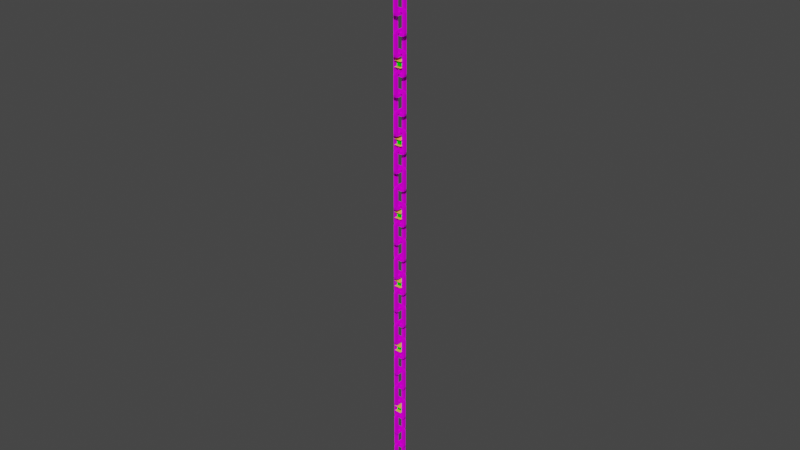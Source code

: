 # Source: ropechn.blend  (saved by Blender 3.0.42; exported with 4.5.12 LTS)
import bpy
from mathutils import Matrix  # noqa: F401  (used for matrix-valued properties, if any)

bpy.ops.wm.read_factory_settings(use_empty=True)
scene = bpy.context.scene
scene.name = 'Scene'

# ---- collections
col_mesh = bpy.data.collections.new('mesh'); scene.collection.children.link(col_mesh)
col_joints = bpy.data.collections.new('joints'); scene.collection.children.link(col_joints)
col_planes = bpy.data.collections.new('planes'); scene.collection.children.link(col_planes)

# ---- images (referenced by path relative to the original .blend; pixels are not part of the script)
import os
ASSET_DIR = os.environ.get("B2B_ASSET_DIR", "")  # directory of the original .blend (textures are referenced by path, not embedded)
HERE = os.path.dirname(os.path.abspath(__file__))  # packed textures are extracted next to this script under _unpacked/

def load_image(name, relpath, width, height, colorspace="sRGB"):
    """Load a texture the original file referenced (path relative to the .blend, or extracted next to this script)."""
    p = next((c for c in (os.path.join(HERE, relpath), os.path.join(ASSET_DIR, relpath)) if relpath and os.path.exists(c)), "")
    if p:
        img = bpy.data.images.load(p, check_existing=True)
        img.name = name
    else:  # same state as the original file: an image datablock whose file is absent (Cycles renders it pink)
        img = bpy.data.images.new(name, width, height)
        img.source = "FILE"
        img.filepath = "//" + (relpath or name)
    img.colorspace_settings.name = colorspace
    return img
img_rails_dds = load_image('rails.dds', 'rails.dds', 1024, 1024, 'sRGB')

# ---- materials (node trees are filled in below, after node groups)
mat_chainmtl = bpy.data.materials.new('chainmtl')
mat_chainmtl.use_backface_culling = True
mat_chainmtl.use_transparent_shadow = False
mat_chainmtl.diffuse_color = (1.0, 1.0, 1.0, 1.0)
mat_joints = bpy.data.materials.new('joints')
mat_joints.use_transparent_shadow = False
mat_planes = bpy.data.materials.new('planes')
mat_planes.use_backface_culling = True
mat_planes.use_transparent_shadow = False

# ---- material node trees
mat_chainmtl.use_nodes = True; mat_chainmtl.node_tree.nodes.clear()
_N = mat_chainmtl.node_tree.nodes; _L = mat_chainmtl.node_tree.links
n0 = _N.new('ShaderNodeOutputMaterial'); n0.name = 'Material Output'; n0.location = (300, 300)
n1 = _N.new('ShaderNodeBsdfDiffuse'); n1.name = 'Diffuse BSDF'; n1.location = (50, 300)
n2 = _N.new('ShaderNodeTexImage'); n2.name = 'Image Texture'; n2.location = (-290, 300)
n2.image = img_rails_dds
_L.new(n1.outputs[0], n0.inputs[0])
_L.new(n2.outputs[0], n1.inputs[0])
n0.is_active_output = True
mat_joints.use_nodes = True; mat_joints.node_tree.nodes.clear()
_N = mat_joints.node_tree.nodes; _L = mat_joints.node_tree.links
n0 = _N.new('ShaderNodeOutputMaterial'); n0.name = 'Material Output'; n0.location = (300, 300)
n1 = _N.new('ShaderNodeBsdfDiffuse'); n1.name = 'Diffuse BSDF'; n1.location = (50, 300)
n1.inputs[0].default_value = (0.0, 0.9961, 0.0, 255.0)
_L.new(n1.outputs[0], n0.inputs[0])
n0.is_active_output = True
mat_planes.use_nodes = True; mat_planes.node_tree.nodes.clear()
_N = mat_planes.node_tree.nodes; _L = mat_planes.node_tree.links
n0 = _N.new('ShaderNodeOutputMaterial'); n0.name = 'Material Output'; n0.location = (300, 300)
n1 = _N.new('ShaderNodeBsdfDiffuse'); n1.name = 'Diffuse BSDF'; n1.location = (50, 300)
n1.inputs[0].default_value = (0.9961, 0.5464, 0.1028, 255.0)
_L.new(n1.outputs[0], n0.inputs[0])
n0.is_active_output = True

# ---- world
world_world = bpy.data.worlds.new('World'); scene.world = world_world
world_world.use_nodes = True; world_world.node_tree.nodes.clear()
_N = world_world.node_tree.nodes; _L = world_world.node_tree.links
n0 = _N.new('ShaderNodeOutputWorld'); n0.name = 'World Output'; n0.location = (300, 300)
n1 = _N.new('ShaderNodeBackground'); n1.name = 'Background'; n1.location = (10, 300)
n1.inputs[0].default_value = (0.05088, 0.05088, 0.05088, 1.0)
_L.new(n1.outputs[0], n0.inputs[0])
n0.is_active_output = True
world_world.color = (0.05088, 0.05088, 0.05088)
world_world.use_sun_shadow = False
world_world.sun_shadow_jitter_overblur = 0.0

# ---- meshes
me_mesh09 = bpy.data.meshes.new('mesh09')
me_mesh09.from_pydata([(-0.07772, 0.02051, -0.2816), (-0.07772, -0.02051, -0.2816), (-0.07772, 0.02051, 0.03225), (-0.07785, -0.02051, 0.03216), (0.07772, 0.02051, -0.2816), (0.07772, -0.02051, -0.2816), (0.07772, 0.02051, 0.03225), (0.07772, -0.02051, 0.03225), (-0.04602, 0.02051, -0.2909), (-0.04597, 0.02051, 0.04156), (-0.04597, -0.02051, 0.04156), (-0.04602, -0.02051, -0.2909), (0.04602, 0.02051, -0.2909), (0.04602, 0.02051, 0.04156), (0.04602, -0.02051, 0.04156), (0.04602, -0.02051, -0.2909), (0.08522, 0.02051, 0.0), (-0.08522, 0.02051, 0.0), (-0.08522, -0.02051, 0.0), (0.08522, -0.02051, 0.0), (-0.04602, 0.02051, 0.0), (-0.04602, -0.02051, 0.0), (0.04602, 0.02051, 0.0), (0.04602, -0.02051, 0.0), (-0.08522, -0.02051, -0.2493), (-0.08522, 0.02051, -0.2493), (0.08522, 0.02051, -0.2493), (0.08522, -0.02051, -0.2493), (-0.04602, 0.02051, -0.2493), (-0.04602, -0.02051, -0.2493), (0.04602, 0.02051, -0.2493), (0.04602, -0.02051, -0.2493), (-0.01704, -0.09351, -0.5319), (0.01704, -0.09351, -0.5319), (-0.01704, -0.09351, -0.2181), (0.01704, -0.09367, -0.2182), (-0.01704, 0.09351, -0.5319), (0.01704, 0.09351, -0.5319), (-0.01704, 0.09351, -0.2181), (0.01704, 0.09351, -0.2181), (-0.01704, -0.05537, -0.5412), (-0.01704, -0.05531, -0.2088), (0.01704, -0.05531, -0.2088), (0.01704, -0.05537, -0.5412), (-0.01704, 0.05537, -0.5412), (-0.01704, 0.05537, -0.2088), (0.01704, 0.05537, -0.2088), (0.01704, 0.05537, -0.5412), (-0.01704, 0.1025, -0.2503), (-0.01704, -0.1025, -0.2503), (0.01704, -0.1025, -0.2503), (0.01704, 0.1025, -0.2503), (-0.01704, -0.05537, -0.2503), (0.01704, -0.05537, -0.2503), (-0.01704, 0.05537, -0.2503), (0.01704, 0.05537, -0.2503), (0.01704, -0.1025, -0.4997), (-0.01704, -0.1025, -0.4997), (-0.01704, 0.1025, -0.4997), (0.01704, 0.1025, -0.4997), (-0.01704, -0.05537, -0.4997), (0.01704, -0.05537, -0.4997), (-0.01704, 0.05537, -0.4997), (0.01704, 0.05537, -0.4997), (-0.01704, -0.02051, -0.2503), (-0.01704, -0.02051, -0.2088), (0.01704, -0.02051, -0.2088), (0.01704, -0.02051, -0.2503), (0.01704, 0.05537, -0.2493)], [], [(20, 23, 21), (22, 23, 20), (10, 2, 3), (9, 2, 10), (14, 9, 10), (13, 9, 14), (13, 7, 6), (14, 7, 13), (17, 3, 2), (18, 3, 17), (19, 6, 7), (16, 6, 19), (25, 18, 17), (24, 18, 25), (27, 16, 19), (26, 16, 27), (49, 35, 34), (50, 35, 49), (51, 38, 39), (48, 38, 51), (57, 50, 49), (56, 50, 57), (59, 48, 51), (58, 48, 59), (60, 63, 62), (61, 63, 60), (44, 62, 36), (62, 40, 60), (44, 40, 62), (62, 58, 36), (57, 40, 32), (60, 40, 57), (44, 43, 40), (47, 43, 44), (47, 36, 37), (44, 36, 47), (40, 33, 32), (43, 33, 40), (56, 32, 33), (57, 32, 56), (58, 37, 36), (59, 37, 58), (61, 33, 43), (56, 33, 61), (63, 43, 47), (61, 43, 63), (59, 47, 37), (63, 47, 59), (54, 63, 55), (62, 63, 54), (52, 61, 60), (53, 61, 52), (8, 1, 0), (11, 1, 8), (18, 10, 3), (10, 24, 21), (18, 24, 10), (24, 0, 1), (25, 0, 24), (25, 8, 0), (8, 17, 20), (25, 17, 8), (24, 11, 21), (1, 11, 24), (20, 29, 28), (21, 29, 20), (9, 17, 2), (20, 17, 9), (26, 5, 4), (27, 5, 26), (15, 4, 5), (12, 4, 15), (22, 6, 16), (13, 6, 22), (27, 15, 5), (15, 7, 14), (7, 27, 19), (15, 27, 7), (12, 30, 4), (26, 22, 16), (22, 4, 30), (26, 4, 22), (22, 31, 23), (30, 31, 22), (67, 54, 55), (54, 53, 52), (67, 53, 54), (42, 34, 35), (41, 34, 42), (66, 41, 42), (41, 45, 65), (45, 66, 46), (41, 66, 45), (45, 39, 38), (46, 39, 45), (31, 11, 15), (29, 11, 31), (28, 31, 30), (29, 31, 28), (12, 11, 8), (15, 11, 12), (30, 8, 28), (12, 8, 30), (51, 63, 59), (68, 63, 51), (58, 54, 48), (62, 54, 58), (66, 55, 46), (67, 55, 66), (68, 39, 46), (51, 39, 68), (64, 38, 48), (38, 65, 45), (64, 65, 38), (65, 34, 41), (34, 64, 49), (65, 64, 34), (56, 61, 53), (60, 49, 52), (57, 49, 60), (67, 42, 53), (66, 42, 67), (50, 42, 35), (42, 56, 53), (50, 56, 42), (21, 14, 10), (23, 14, 21), (13, 20, 9), (22, 20, 13)])
_uv = me_mesh09.uv_layers.new(name='UVMap')
_uv.uv.foreach_set('vector', [0.23, -0.125, 0.77, -0.125, 0.23, -0.125, 0.77, -0.125, 0.77, -0.125, 0.23, -0.125, 0.2303, 0.0, 0.044, -0.028, 0.04324, -0.02827, 0.2303, 0.0, 0.044, -0.028, 0.2303, 0.0, 0.77, 0.0, 0.2303, 0.0, 0.2303, 0.0, 0.77, 0.0, 0.2303, 0.0, 0.77, 0.0, 0.77, 0.0, 0.956, -0.028, 0.956, -0.028, 0.77, 0.0, 0.956, -0.028, 0.77, 0.0, 0.0, -0.125, 0.04324, -0.02827, 0.044, -0.028, 0.0, -0.125, 0.04324, -0.02827, 0.0, -0.125, 1.0, -0.125, 0.956, -0.028, 0.956, -0.028, 1.0, -0.125, 0.956, -0.028, 1.0, -0.125, 0.0, -0.875, 0.0, -0.125, 0.0, -0.125, 0.0, -0.875, 0.0, -0.125, 0.0, -0.875, 1.0, -0.875, 1.0, -0.125, 1.0, -0.125, 1.0, -0.875, 1.0, -0.125, 1.0, -0.875, 0.0, -0.125, 0.04324, -0.02827, 0.044, -0.028, 0.0, -0.125, 0.04324, -0.02827, 0.0, -0.125, 1.0, -0.125, 0.956, -0.028, 0.956, -0.028, 1.0, -0.125, 0.956, -0.028, 1.0, -0.125, 0.0, -0.875, 0.0, -0.125, 0.0, -0.125, 0.0, -0.875, 0.0, -0.125, 0.0, -0.875, 1.0, -0.875, 1.0, -0.125, 1.0, -0.125, 1.0, -0.875, 1.0, -0.125, 1.0, -0.875, 0.23, -0.875, 0.77, -0.875, 0.77, -0.875, 0.23, -0.875, 0.77, -0.875, 0.23, -0.875, 0.77, -1.0, 0.77, -0.875, 0.956, -0.972, 0.77, -0.875, 0.23, -1.0, 0.23, -0.875, 0.77, -1.0, 0.23, -1.0, 0.77, -0.875, 0.77, -0.875, 1.0, -0.875, 0.956, -0.972, 0.0, -0.875, 0.23, -1.0, 0.044, -0.972, 0.23, -0.875, 0.23, -1.0, 0.0, -0.875, 0.77, -1.0, 0.23, -1.0, 0.23, -1.0, 0.77, -1.0, 0.23, -1.0, 0.77, -1.0, 0.77, -1.0, 0.956, -0.972, 0.956, -0.972, 0.77, -1.0, 0.956, -0.972, 0.77, -1.0, 0.23, -1.0, 0.044, -0.972, 0.044, -0.972, 0.23, -1.0, 0.044, -0.972, 0.23, -1.0, 0.0, -0.875, 0.044, -0.972, 0.044, -0.972, 0.0, -0.875, 0.044, -0.972, 0.0, -0.875, 1.0, -0.875, 0.956, -0.972, 0.956, -0.972, 1.0, -0.875, 0.956, -0.972, 1.0, -0.875, 0.23, -0.875, 0.044, -0.972, 0.23, -1.0, 0.0, -0.875, 0.044, -0.972, 0.23, -0.875, 0.77, -0.875, 0.23, -1.0, 0.77, -1.0, 0.23, -0.875, 0.23, -1.0, 0.77, -0.875, 1.0, -0.875, 0.77, -1.0, 0.956, -0.972, 0.77, -0.875, 0.77, -1.0, 1.0, -0.875, 0.77, -0.125, 0.77, -0.875, 0.77, -0.125, 0.77, -0.875, 0.77, -0.875, 0.77, -0.125, 0.23, -0.125, 0.23, -0.875, 0.23, -0.875, 0.23, -0.125, 0.23, -0.875, 0.23, -0.125, 0.23, -1.0, 0.044, -0.972, 0.044, -0.972, 0.23, -1.0, 0.044, -0.972, 0.23, -1.0, 0.0, -0.125, 0.2303, 0.0, 0.04324, -0.02827, 0.2303, 0.0, 0.0, -0.875, 0.23, -0.125, 0.0, -0.125, 0.0, -0.875, 0.2303, 0.0, 0.0, -0.875, 0.044, -0.972, 0.044, -0.972, 0.0, -0.875, 0.044, -0.972, 0.0, -0.875, 0.0, -0.875, 0.23, -1.0, 0.044, -0.972, 0.23, -1.0, 0.0, -0.125, 0.23, -0.125, 0.0, -0.875, 0.0, -0.125, 0.23, -1.0, 0.0, -0.875, 0.23, -1.0, 0.23, -0.125, 0.044, -0.972, 0.23, -1.0, 0.0, -0.875, 0.23, -0.125, 0.23, -0.875, 0.23, -0.875, 0.23, -0.125, 0.23, -0.875, 0.23, -0.125, 0.2303, 0.0, 0.0, -0.125, 0.044, -0.028, 0.23, -0.125, 0.0, -0.125, 0.2303, 0.0, 1.0, -0.875, 0.956, -0.972, 0.956, -0.972, 1.0, -0.875, 0.956, -0.972, 1.0, -0.875, 0.77, -1.0, 0.956, -0.972, 0.956, -0.972, 0.77, -1.0, 0.956, -0.972, 0.77, -1.0, 0.77, -0.125, 0.956, -0.028, 1.0, -0.125, 0.77, 0.0, 0.956, -0.028, 0.77, -0.125, 1.0, -0.875, 0.77, -1.0, 0.956, -0.972, 0.77, -1.0, 0.956, -0.028, 0.77, 0.0, 0.956, -0.028, 1.0, -0.875, 1.0, -0.125, 0.77, -1.0, 1.0, -0.875, 0.956, -0.028, 0.77, -1.0, 0.77, -0.875, 0.956, -0.972, 1.0, -0.875, 0.77, -0.125, 1.0, -0.125, 0.77, -0.125, 0.956, -0.972, 0.77, -0.875, 1.0, -0.875, 0.956, -0.972, 0.77, -0.125, 0.77, -0.125, 0.77, -0.875, 0.77, -0.125, 0.77, -0.875, 0.77, -0.875, 0.77, -0.125, 0.4, -0.125, 0.77, -0.125, 0.77, -0.125, 0.77, -0.125, 0.23, -0.125, 0.23, -0.125, 0.4, -0.125, 0.23, -0.125, 0.77, -0.125, 0.2303, 0.0, 0.044, -0.028, 0.04324, -0.02827, 0.2303, 0.0, 0.044, -0.028, 0.2303, 0.0, 0.4, 0.0, 0.2303, 0.0, 0.2303, 0.0, 0.2303, 0.0, 0.77, 0.0, 0.4, 0.0, 0.77, 0.0, 0.4, 0.0, 0.77, 0.0, 0.2303, 0.0, 0.4, 0.0, 0.77, 0.0, 0.77, 0.0, 0.956, -0.028, 0.956, -0.028, 0.77, 0.0, 0.956, -0.028, 0.77, 0.0, 0.77, -0.875, 0.23, -1.0, 0.77, -1.0, 0.23, -0.875, 0.23, -1.0, 0.77, -0.875, 0.23, -0.875, 0.77, -0.875, 0.77, -0.875, 0.23, -0.875, 0.77, -0.875, 0.23, -0.875, 0.77, -1.0, 0.23, -1.0, 0.23, -1.0, 0.77, -1.0, 0.23, -1.0, 0.77, -1.0, 0.77, -0.875, 0.23, -1.0, 0.23, -0.875, 0.77, -1.0, 0.23, -1.0, 0.77, -0.875, 1.0, -0.125, 0.77, -0.875, 1.0, -0.875, 0.77, -0.122, 0.77, -0.875, 1.0, -0.125, 1.0, -0.875, 0.77, -0.125, 1.0, -0.125, 0.77, -0.875, 0.77, -0.125, 1.0, -0.875, 0.4, 0.0, 0.77, -0.125, 0.77, 0.0, 0.4, -0.125, 0.77, -0.125, 0.4, 0.0, 0.77, -0.122, 0.956, -0.028, 0.77, 0.0, 1.0, -0.125, 0.956, -0.028, 0.77, -0.122, 0.4, -0.125, 0.956, -0.028, 1.0, -0.125, 0.956, -0.028, 0.4, 0.0, 0.77, 0.0, 0.4, -0.125, 0.4, 0.0, 0.956, -0.028, 0.4, 0.0, 0.044, -0.028, 0.2303, 0.0, 0.044, -0.028, 0.4, -0.125, 0.0, -0.125, 0.4, 0.0, 0.4, -0.125, 0.044, -0.028, 0.0, -0.875, 0.23, -0.875, 0.23, -0.125, 0.23, -0.875, 0.0, -0.125, 0.23, -0.125, 0.0, -0.875, 0.0, -0.125, 0.23, -0.875, 0.4, -0.125, 0.2303, 0.0, 0.23, -0.125, 0.4, 0.0, 0.2303, 0.0, 0.4, -0.125, 0.0, -0.125, 0.2303, 0.0, 0.04324, -0.02827, 0.2303, 0.0, 0.0, -0.875, 0.23, -0.125, 0.0, -0.125, 0.0, -0.875, 0.2303, 0.0, 0.23, -0.125, 0.77, 0.0, 0.2303, 0.0, 0.77, -0.125, 0.77, 0.0, 0.23, -0.125, 0.77, 0.0, 0.23, -0.125, 0.2303, 0.0, 0.77, -0.125, 0.23, -0.125, 0.77, 0.0])
me_mesh09.materials.append(mat_chainmtl)
me_mesh09.use_remesh_fix_poles = True
me_mesh09.use_remesh_preserve_attributes = False
me_mesh09.update()
me_cube_001 = bpy.data.meshes.new('Cube.001')
me_cube_001.from_pydata([(-0.025, -0.025, -0.025), (-0.025, -0.025, 0.025), (-0.025, 0.025, -0.025), (-0.025, 0.025, 0.025), (0.025, -0.025, -0.025), (0.025, -0.025, 0.025), (0.025, 0.025, -0.025), (0.025, 0.025, 0.025)], [], [(0, 1, 3, 2), (2, 3, 7, 6), (6, 7, 5, 4), (4, 5, 1, 0), (2, 6, 4, 0), (7, 3, 1, 5)])
_uv = me_cube_001.uv_layers.new(name='UVMap')
_uv.uv.foreach_set('vector', [0.375, 0.0, 0.625, 0.0, 0.625, 0.25, 0.375, 0.25, 0.375, 0.25, 0.625, 0.25, 0.625, 0.5, 0.375, 0.5, 0.375, 0.5, 0.625, 0.5, 0.625, 0.75, 0.375, 0.75, 0.375, 0.75, 0.625, 0.75, 0.625, 1.0, 0.375, 1.0, 0.125, 0.5, 0.375, 0.5, 0.375, 0.75, 0.125, 0.75, 0.625, 0.5, 0.875, 0.5, 0.875, 0.75, 0.625, 0.75])
me_cube_001.materials.append(mat_joints)
me_cube_001.use_remesh_fix_poles = True
me_cube_001.use_remesh_preserve_attributes = False
me_cube_001.update()
me_cube_002 = bpy.data.meshes.new('Cube.002')
me_cube_002.from_pydata([(-0.025, -0.025, -0.025), (-0.025, -0.025, 0.025), (-0.025, 0.025, -0.025), (-0.025, 0.025, 0.025), (0.025, -0.025, -0.025), (0.025, -0.025, 0.025), (0.025, 0.025, -0.025), (0.025, 0.025, 0.025)], [], [(0, 1, 3, 2), (2, 3, 7, 6), (6, 7, 5, 4), (4, 5, 1, 0), (2, 6, 4, 0), (7, 3, 1, 5)])
_uv = me_cube_002.uv_layers.new(name='UVMap')
_uv.uv.foreach_set('vector', [0.375, 0.0, 0.625, 0.0, 0.625, 0.25, 0.375, 0.25, 0.375, 0.25, 0.625, 0.25, 0.625, 0.5, 0.375, 0.5, 0.375, 0.5, 0.625, 0.5, 0.625, 0.75, 0.375, 0.75, 0.375, 0.75, 0.625, 0.75, 0.625, 1.0, 0.375, 1.0, 0.125, 0.5, 0.375, 0.5, 0.375, 0.75, 0.125, 0.75, 0.625, 0.5, 0.875, 0.5, 0.875, 0.75, 0.625, 0.75])
me_cube_002.materials.append(mat_joints)
me_cube_002.use_remesh_fix_poles = True
me_cube_002.use_remesh_preserve_attributes = False
me_cube_002.update()
me_cube_003 = bpy.data.meshes.new('Cube.003')
me_cube_003.from_pydata([(-0.025, -0.025, -0.025), (-0.025, -0.025, 0.025), (-0.025, 0.025, -0.025), (-0.025, 0.025, 0.025), (0.025, -0.025, -0.025), (0.025, -0.025, 0.025), (0.025, 0.025, -0.025), (0.025, 0.025, 0.025)], [], [(0, 1, 3, 2), (2, 3, 7, 6), (6, 7, 5, 4), (4, 5, 1, 0), (2, 6, 4, 0), (7, 3, 1, 5)])
_uv = me_cube_003.uv_layers.new(name='UVMap')
_uv.uv.foreach_set('vector', [0.375, 0.0, 0.625, 0.0, 0.625, 0.25, 0.375, 0.25, 0.375, 0.25, 0.625, 0.25, 0.625, 0.5, 0.375, 0.5, 0.375, 0.5, 0.625, 0.5, 0.625, 0.75, 0.375, 0.75, 0.375, 0.75, 0.625, 0.75, 0.625, 1.0, 0.375, 1.0, 0.125, 0.5, 0.375, 0.5, 0.375, 0.75, 0.125, 0.75, 0.625, 0.5, 0.875, 0.5, 0.875, 0.75, 0.625, 0.75])
me_cube_003.materials.append(mat_joints)
me_cube_003.use_remesh_fix_poles = True
me_cube_003.use_remesh_preserve_attributes = False
me_cube_003.update()
me_cube_004 = bpy.data.meshes.new('Cube.004')
me_cube_004.from_pydata([(-0.025, -0.025, -0.025), (-0.025, -0.025, 0.025), (-0.025, 0.025, -0.025), (-0.025, 0.025, 0.025), (0.025, -0.025, -0.025), (0.025, -0.025, 0.025), (0.025, 0.025, -0.025), (0.025, 0.025, 0.025)], [], [(0, 1, 3, 2), (2, 3, 7, 6), (6, 7, 5, 4), (4, 5, 1, 0), (2, 6, 4, 0), (7, 3, 1, 5)])
_uv = me_cube_004.uv_layers.new(name='UVMap')
_uv.uv.foreach_set('vector', [0.375, 0.0, 0.625, 0.0, 0.625, 0.25, 0.375, 0.25, 0.375, 0.25, 0.625, 0.25, 0.625, 0.5, 0.375, 0.5, 0.375, 0.5, 0.625, 0.5, 0.625, 0.75, 0.375, 0.75, 0.375, 0.75, 0.625, 0.75, 0.625, 1.0, 0.375, 1.0, 0.125, 0.5, 0.375, 0.5, 0.375, 0.75, 0.125, 0.75, 0.625, 0.5, 0.875, 0.5, 0.875, 0.75, 0.625, 0.75])
me_cube_004.materials.append(mat_joints)
me_cube_004.use_remesh_fix_poles = True
me_cube_004.use_remesh_preserve_attributes = False
me_cube_004.update()
me_cube_005 = bpy.data.meshes.new('Cube.005')
me_cube_005.from_pydata([(-0.025, -0.025, -0.025), (-0.025, -0.025, 0.025), (-0.025, 0.025, -0.025), (-0.025, 0.025, 0.025), (0.025, -0.025, -0.025), (0.025, -0.025, 0.025), (0.025, 0.025, -0.025), (0.025, 0.025, 0.025)], [], [(0, 1, 3, 2), (2, 3, 7, 6), (6, 7, 5, 4), (4, 5, 1, 0), (2, 6, 4, 0), (7, 3, 1, 5)])
_uv = me_cube_005.uv_layers.new(name='UVMap')
_uv.uv.foreach_set('vector', [0.375, 0.0, 0.625, 0.0, 0.625, 0.25, 0.375, 0.25, 0.375, 0.25, 0.625, 0.25, 0.625, 0.5, 0.375, 0.5, 0.375, 0.5, 0.625, 0.5, 0.625, 0.75, 0.375, 0.75, 0.375, 0.75, 0.625, 0.75, 0.625, 1.0, 0.375, 1.0, 0.125, 0.5, 0.375, 0.5, 0.375, 0.75, 0.125, 0.75, 0.625, 0.5, 0.875, 0.5, 0.875, 0.75, 0.625, 0.75])
me_cube_005.materials.append(mat_joints)
me_cube_005.use_remesh_fix_poles = True
me_cube_005.use_remesh_preserve_attributes = False
me_cube_005.update()
me_cube_006 = bpy.data.meshes.new('Cube.006')
me_cube_006.from_pydata([(-0.025, -0.025, -0.025), (-0.025, -0.025, 0.025), (-0.025, 0.025, -0.025), (-0.025, 0.025, 0.025), (0.025, -0.025, -0.025), (0.025, -0.025, 0.025), (0.025, 0.025, -0.025), (0.025, 0.025, 0.025)], [], [(0, 1, 3, 2), (2, 3, 7, 6), (6, 7, 5, 4), (4, 5, 1, 0), (2, 6, 4, 0), (7, 3, 1, 5)])
_uv = me_cube_006.uv_layers.new(name='UVMap')
_uv.uv.foreach_set('vector', [0.375, 0.0, 0.625, 0.0, 0.625, 0.25, 0.375, 0.25, 0.375, 0.25, 0.625, 0.25, 0.625, 0.5, 0.375, 0.5, 0.375, 0.5, 0.625, 0.5, 0.625, 0.75, 0.375, 0.75, 0.375, 0.75, 0.625, 0.75, 0.625, 1.0, 0.375, 1.0, 0.125, 0.5, 0.375, 0.5, 0.375, 0.75, 0.125, 0.75, 0.625, 0.5, 0.875, 0.5, 0.875, 0.75, 0.625, 0.75])
me_cube_006.materials.append(mat_joints)
me_cube_006.use_remesh_fix_poles = True
me_cube_006.use_remesh_preserve_attributes = False
me_cube_006.update()
me_cube_007 = bpy.data.meshes.new('Cube.007')
me_cube_007.from_pydata([(-0.025, -0.025, -0.025), (-0.025, -0.025, 0.025), (-0.025, 0.025, -0.025), (-0.025, 0.025, 0.025), (0.025, -0.025, -0.025), (0.025, -0.025, 0.025), (0.025, 0.025, -0.025), (0.025, 0.025, 0.025)], [], [(0, 1, 3, 2), (2, 3, 7, 6), (6, 7, 5, 4), (4, 5, 1, 0), (2, 6, 4, 0), (7, 3, 1, 5)])
_uv = me_cube_007.uv_layers.new(name='UVMap')
_uv.uv.foreach_set('vector', [0.375, 0.0, 0.625, 0.0, 0.625, 0.25, 0.375, 0.25, 0.375, 0.25, 0.625, 0.25, 0.625, 0.5, 0.375, 0.5, 0.375, 0.5, 0.625, 0.5, 0.625, 0.75, 0.375, 0.75, 0.375, 0.75, 0.625, 0.75, 0.625, 1.0, 0.375, 1.0, 0.125, 0.5, 0.375, 0.5, 0.375, 0.75, 0.125, 0.75, 0.625, 0.5, 0.875, 0.5, 0.875, 0.75, 0.625, 0.75])
me_cube_007.materials.append(mat_joints)
me_cube_007.use_remesh_fix_poles = True
me_cube_007.use_remesh_preserve_attributes = False
me_cube_007.update()
me_cube_008 = bpy.data.meshes.new('Cube.008')
me_cube_008.from_pydata([(-0.025, -0.025, -0.025), (-0.025, -0.025, 0.025), (-0.025, 0.025, -0.025), (-0.025, 0.025, 0.025), (0.025, -0.025, -0.025), (0.025, -0.025, 0.025), (0.025, 0.025, -0.025), (0.025, 0.025, 0.025)], [], [(0, 1, 3, 2), (2, 3, 7, 6), (6, 7, 5, 4), (4, 5, 1, 0), (2, 6, 4, 0), (7, 3, 1, 5)])
_uv = me_cube_008.uv_layers.new(name='UVMap')
_uv.uv.foreach_set('vector', [0.375, 0.0, 0.625, 0.0, 0.625, 0.25, 0.375, 0.25, 0.375, 0.25, 0.625, 0.25, 0.625, 0.5, 0.375, 0.5, 0.375, 0.5, 0.625, 0.5, 0.625, 0.75, 0.375, 0.75, 0.375, 0.75, 0.625, 0.75, 0.625, 1.0, 0.375, 1.0, 0.125, 0.5, 0.375, 0.5, 0.375, 0.75, 0.125, 0.75, 0.625, 0.5, 0.875, 0.5, 0.875, 0.75, 0.625, 0.75])
me_cube_008.materials.append(mat_joints)
me_cube_008.use_remesh_fix_poles = True
me_cube_008.use_remesh_preserve_attributes = False
me_cube_008.update()
me_cube_009 = bpy.data.meshes.new('Cube.009')
me_cube_009.from_pydata([(-0.025, -0.025, -0.025), (-0.025, -0.025, 0.025), (-0.025, 0.025, -0.025), (-0.025, 0.025, 0.025), (0.025, -0.025, -0.025), (0.025, -0.025, 0.025), (0.025, 0.025, -0.025), (0.025, 0.025, 0.025)], [], [(0, 1, 3, 2), (2, 3, 7, 6), (6, 7, 5, 4), (4, 5, 1, 0), (2, 6, 4, 0), (7, 3, 1, 5)])
_uv = me_cube_009.uv_layers.new(name='UVMap')
_uv.uv.foreach_set('vector', [0.375, 0.0, 0.625, 0.0, 0.625, 0.25, 0.375, 0.25, 0.375, 0.25, 0.625, 0.25, 0.625, 0.5, 0.375, 0.5, 0.375, 0.5, 0.625, 0.5, 0.625, 0.75, 0.375, 0.75, 0.375, 0.75, 0.625, 0.75, 0.625, 1.0, 0.375, 1.0, 0.125, 0.5, 0.375, 0.5, 0.375, 0.75, 0.125, 0.75, 0.625, 0.5, 0.875, 0.5, 0.875, 0.75, 0.625, 0.75])
me_cube_009.materials.append(mat_joints)
me_cube_009.use_remesh_fix_poles = True
me_cube_009.use_remesh_preserve_attributes = False
me_cube_009.update()
me_plane_009 = bpy.data.meshes.new('Plane.009')
me_plane_009.from_pydata([(-0.05, -0.05, 0.0), (0.05, -0.05, 0.0), (-0.05, 0.05, 0.0), (0.05, 0.05, 0.0)], [], [(0, 2, 3, 1)])
_uv = me_plane_009.uv_layers.new(name='UVMap')
_uv.uv.foreach_set('vector', [0.0, 0.0, 0.0, 1.0, 1.0, 1.0, 1.0, 0.0])
me_plane_009.materials.append(mat_planes)
me_plane_009.use_remesh_fix_poles = True
me_plane_009.use_remesh_preserve_attributes = False
me_plane_009.update()
me_plane_017 = bpy.data.meshes.new('Plane.017')
me_plane_017.from_pydata([(-0.05, -0.05, 0.0), (0.05, -0.05, 0.0), (-0.05, 0.05, 0.0), (0.05, 0.05, 0.0)], [], [(0, 1, 3, 2)])
_uv = me_plane_017.uv_layers.new(name='UVMap')
_uv.uv.foreach_set('vector', [0.0, 0.0, 1.0, 0.0, 1.0, 1.0, 0.0, 1.0])
me_plane_017.materials.append(mat_planes)
me_plane_017.use_remesh_fix_poles = True
me_plane_017.use_remesh_preserve_attributes = False
me_plane_017.update()
me_plane_008 = bpy.data.meshes.new('Plane.008')
me_plane_008.from_pydata([(-0.05, -0.05, 0.0), (0.05, -0.05, 0.0), (-0.05, 0.05, 0.0), (0.05, 0.05, 0.0)], [], [(0, 2, 3, 1)])
_uv = me_plane_008.uv_layers.new(name='UVMap')
_uv.uv.foreach_set('vector', [0.0, 0.0, 0.0, 1.0, 1.0, 1.0, 1.0, 0.0])
me_plane_008.materials.append(mat_planes)
me_plane_008.use_remesh_fix_poles = True
me_plane_008.use_remesh_preserve_attributes = False
me_plane_008.update()
me_plane_016 = bpy.data.meshes.new('Plane.016')
me_plane_016.from_pydata([(-0.05, -0.05, 0.0), (0.05, -0.05, 0.0), (-0.05, 0.05, 0.0), (0.05, 0.05, 0.0)], [], [(0, 1, 3, 2)])
_uv = me_plane_016.uv_layers.new(name='UVMap')
_uv.uv.foreach_set('vector', [0.0, 0.0, 1.0, 0.0, 1.0, 1.0, 0.0, 1.0])
me_plane_016.materials.append(mat_planes)
me_plane_016.use_remesh_fix_poles = True
me_plane_016.use_remesh_preserve_attributes = False
me_plane_016.update()
me_plane_007 = bpy.data.meshes.new('Plane.007')
me_plane_007.from_pydata([(-0.05, -0.05, 0.0), (0.05, -0.05, 0.0), (-0.05, 0.05, 0.0), (0.05, 0.05, 0.0)], [], [(0, 2, 3, 1)])
_uv = me_plane_007.uv_layers.new(name='UVMap')
_uv.uv.foreach_set('vector', [0.0, 0.0, 0.0, 1.0, 1.0, 1.0, 1.0, 0.0])
me_plane_007.materials.append(mat_planes)
me_plane_007.use_remesh_fix_poles = True
me_plane_007.use_remesh_preserve_attributes = False
me_plane_007.update()
me_plane_015 = bpy.data.meshes.new('Plane.015')
me_plane_015.from_pydata([(-0.05, -0.05, 0.0), (0.05, -0.05, 0.0), (-0.05, 0.05, 0.0), (0.05, 0.05, 0.0)], [], [(0, 1, 3, 2)])
_uv = me_plane_015.uv_layers.new(name='UVMap')
_uv.uv.foreach_set('vector', [0.0, 0.0, 1.0, 0.0, 1.0, 1.0, 0.0, 1.0])
me_plane_015.materials.append(mat_planes)
me_plane_015.use_remesh_fix_poles = True
me_plane_015.use_remesh_preserve_attributes = False
me_plane_015.update()
me_plane_006 = bpy.data.meshes.new('Plane.006')
me_plane_006.from_pydata([(-0.05, -0.05, 0.0), (0.05, -0.05, 0.0), (-0.05, 0.05, 0.0), (0.05, 0.05, 0.0)], [], [(0, 2, 3, 1)])
_uv = me_plane_006.uv_layers.new(name='UVMap')
_uv.uv.foreach_set('vector', [0.0, 0.0, 0.0, 1.0, 1.0, 1.0, 1.0, 0.0])
me_plane_006.materials.append(mat_planes)
me_plane_006.use_remesh_fix_poles = True
me_plane_006.use_remesh_preserve_attributes = False
me_plane_006.update()
me_plane_014 = bpy.data.meshes.new('Plane.014')
me_plane_014.from_pydata([(-0.05, -0.05, 0.0), (0.05, -0.05, 0.0), (-0.05, 0.05, 0.0), (0.05, 0.05, 0.0)], [], [(0, 1, 3, 2)])
_uv = me_plane_014.uv_layers.new(name='UVMap')
_uv.uv.foreach_set('vector', [0.0, 0.0, 1.0, 0.0, 1.0, 1.0, 0.0, 1.0])
me_plane_014.materials.append(mat_planes)
me_plane_014.use_remesh_fix_poles = True
me_plane_014.use_remesh_preserve_attributes = False
me_plane_014.update()
me_plane_005 = bpy.data.meshes.new('Plane.005')
me_plane_005.from_pydata([(-0.05, -0.05, 0.0), (0.05, -0.05, 0.0), (-0.05, 0.05, 0.0), (0.05, 0.05, 0.0)], [], [(0, 2, 3, 1)])
_uv = me_plane_005.uv_layers.new(name='UVMap')
_uv.uv.foreach_set('vector', [0.0, 0.0, 0.0, 1.0, 1.0, 1.0, 1.0, 0.0])
me_plane_005.materials.append(mat_planes)
me_plane_005.use_remesh_fix_poles = True
me_plane_005.use_remesh_preserve_attributes = False
me_plane_005.update()
me_plane_013 = bpy.data.meshes.new('Plane.013')
me_plane_013.from_pydata([(-0.05, -0.05, 0.0), (0.05, -0.05, 0.0), (-0.05, 0.05, 0.0), (0.05, 0.05, 0.0)], [], [(0, 1, 3, 2)])
_uv = me_plane_013.uv_layers.new(name='UVMap')
_uv.uv.foreach_set('vector', [0.0, 0.0, 1.0, 0.0, 1.0, 1.0, 0.0, 1.0])
me_plane_013.materials.append(mat_planes)
me_plane_013.use_remesh_fix_poles = True
me_plane_013.use_remesh_preserve_attributes = False
me_plane_013.update()
me_plane_004 = bpy.data.meshes.new('Plane.004')
me_plane_004.from_pydata([(-0.05, -0.05, 0.0), (0.05, -0.05, 0.0), (-0.05, 0.05, 0.0), (0.05, 0.05, 0.0)], [], [(0, 2, 3, 1)])
_uv = me_plane_004.uv_layers.new(name='UVMap')
_uv.uv.foreach_set('vector', [0.0, 0.0, 0.0, 1.0, 1.0, 1.0, 1.0, 0.0])
me_plane_004.materials.append(mat_planes)
me_plane_004.use_remesh_fix_poles = True
me_plane_004.use_remesh_preserve_attributes = False
me_plane_004.update()
me_plane_012 = bpy.data.meshes.new('Plane.012')
me_plane_012.from_pydata([(-0.05, -0.05, 0.0), (0.05, -0.05, 0.0), (-0.05, 0.05, 0.0), (0.05, 0.05, 0.0)], [], [(0, 1, 3, 2)])
_uv = me_plane_012.uv_layers.new(name='UVMap')
_uv.uv.foreach_set('vector', [0.0, 0.0, 1.0, 0.0, 1.0, 1.0, 0.0, 1.0])
me_plane_012.materials.append(mat_planes)
me_plane_012.use_remesh_fix_poles = True
me_plane_012.use_remesh_preserve_attributes = False
me_plane_012.update()
me_plane_003 = bpy.data.meshes.new('Plane.003')
me_plane_003.from_pydata([(-0.05, -0.05, 0.0), (0.05, -0.05, 0.0), (-0.05, 0.05, 0.0), (0.05, 0.05, 0.0)], [], [(0, 2, 3, 1)])
_uv = me_plane_003.uv_layers.new(name='UVMap')
_uv.uv.foreach_set('vector', [0.0, 0.0, 0.0, 1.0, 1.0, 1.0, 1.0, 0.0])
me_plane_003.materials.append(mat_planes)
me_plane_003.use_remesh_fix_poles = True
me_plane_003.use_remesh_preserve_attributes = False
me_plane_003.update()
me_plane_011 = bpy.data.meshes.new('Plane.011')
me_plane_011.from_pydata([(-0.05, -0.05, 0.0), (0.05, -0.05, 0.0), (-0.05, 0.05, 0.0), (0.05, 0.05, 0.0)], [], [(0, 1, 3, 2)])
_uv = me_plane_011.uv_layers.new(name='UVMap')
_uv.uv.foreach_set('vector', [0.0, 0.0, 1.0, 0.0, 1.0, 1.0, 0.0, 1.0])
me_plane_011.materials.append(mat_planes)
me_plane_011.use_remesh_fix_poles = True
me_plane_011.use_remesh_preserve_attributes = False
me_plane_011.update()
me_plane_002 = bpy.data.meshes.new('Plane.002')
me_plane_002.from_pydata([(-0.05, -0.05, 0.0), (0.05, -0.05, 0.0), (-0.05, 0.05, 0.0), (0.05, 0.05, 0.0)], [], [(0, 2, 3, 1)])
_uv = me_plane_002.uv_layers.new(name='UVMap')
_uv.uv.foreach_set('vector', [0.0, 0.0, 0.0, 1.0, 1.0, 1.0, 1.0, 0.0])
me_plane_002.materials.append(mat_planes)
me_plane_002.use_remesh_fix_poles = True
me_plane_002.use_remesh_preserve_attributes = False
me_plane_002.update()
me_plane_010 = bpy.data.meshes.new('Plane.010')
me_plane_010.from_pydata([(-0.05, -0.05, 0.0), (0.05, -0.05, 0.0), (-0.05, 0.05, 0.0), (0.05, 0.05, 0.0)], [], [(0, 1, 3, 2)])
_uv = me_plane_010.uv_layers.new(name='UVMap')
_uv.uv.foreach_set('vector', [0.0, 0.0, 1.0, 0.0, 1.0, 1.0, 0.0, 1.0])
me_plane_010.materials.append(mat_planes)
me_plane_010.use_remesh_fix_poles = True
me_plane_010.use_remesh_preserve_attributes = False
me_plane_010.update()
me_plane_001 = bpy.data.meshes.new('Plane.001')
me_plane_001.from_pydata([(-0.05, -0.05, 0.0), (0.05, -0.05, 0.0), (-0.05, 0.05, 0.0), (0.05, 0.05, 0.0)], [], [(0, 2, 3, 1)])
_uv = me_plane_001.uv_layers.new(name='UVMap')
_uv.uv.foreach_set('vector', [0.0, 0.0, 0.0, 1.0, 1.0, 1.0, 1.0, 0.0])
me_plane_001.materials.append(mat_planes)
me_plane_001.use_remesh_fix_poles = True
me_plane_001.use_remesh_preserve_attributes = False
me_plane_001.update()
me_plane = bpy.data.meshes.new('Plane')
me_plane.from_pydata([(-0.05, -0.05, 0.0), (0.05, -0.05, 0.0), (-0.05, 0.05, 0.0), (0.05, 0.05, 0.0)], [], [(0, 1, 3, 2)])
_uv = me_plane.uv_layers.new(name='UVMap')
_uv.uv.foreach_set('vector', [0.0, 0.0, 1.0, 0.0, 1.0, 1.0, 0.0, 1.0])
me_plane.materials.append(mat_planes)
me_plane.use_remesh_fix_poles = True
me_plane.use_remesh_preserve_attributes = False
me_plane.update()

# ---- objects
ob_chain = bpy.data.objects.new('chain', me_mesh09)
ob_jro1 = bpy.data.objects.new('Jro1', me_cube_001)
ob_jro2 = bpy.data.objects.new('Jro2', me_cube_002)
ob_jro3 = bpy.data.objects.new('Jro3', me_cube_003)
ob_jro4 = bpy.data.objects.new('Jro4', me_cube_004)
ob_jro5 = bpy.data.objects.new('Jro5', me_cube_005)
ob_jro6 = bpy.data.objects.new('Jro6', me_cube_006)
ob_jro7 = bpy.data.objects.new('Jro7', me_cube_007)
ob_jro8 = bpy.data.objects.new('Jro8', me_cube_008)
ob_jro9 = bpy.data.objects.new('Jro9', me_cube_009)
ob_xjro1 = bpy.data.objects.new('XJro1', me_plane_009)
ob_xjro1_sro1 = bpy.data.objects.new('XJro1_Sro1', me_plane_017)
ob_xjro2_sro1 = bpy.data.objects.new('XJro2_Sro1', me_plane_008)
ob_xjro2_sro2 = bpy.data.objects.new('XJro2_Sro2', me_plane_016)
ob_xjro3_sro2 = bpy.data.objects.new('XJro3_Sro2', me_plane_007)
ob_xjro3_sro3 = bpy.data.objects.new('XJro3_Sro3', me_plane_015)
ob_xjro4_sro3 = bpy.data.objects.new('XJro4_Sro3', me_plane_006)
ob_xjro4_sro4 = bpy.data.objects.new('XJro4_Sro4', me_plane_014)
ob_xjro5_sro4 = bpy.data.objects.new('XJro5_Sro4', me_plane_005)
ob_xjro5_sro5 = bpy.data.objects.new('XJro5_Sro5', me_plane_013)
ob_xjro6_sro5 = bpy.data.objects.new('XJro6_Sro5', me_plane_004)
ob_xjro6_sro6 = bpy.data.objects.new('XJro6_Sro6', me_plane_012)
ob_xjro7_sro6 = bpy.data.objects.new('XJro7_Sro6', me_plane_003)
ob_xjro7_sro7 = bpy.data.objects.new('XJro7_Sro7', me_plane_011)
ob_xjro8_sro7 = bpy.data.objects.new('XJro8_Sro7', me_plane_002)
ob_xjro8_sro8 = bpy.data.objects.new('XJro8_Sro8', me_plane_010)
ob_xjro9_sro8 = bpy.data.objects.new('XJro9_Sro8', me_plane_001)
ob_xjro9 = bpy.data.objects.new('XJro9', me_plane)

# ---- transforms, parenting, visibility, modifiers, constraints
ob_chain.location = (0.0, 0.0, 8.13)
ob_chain.color = (0.01822, 0.1068, 0.2203, 1.0)
_m = ob_chain.modifiers.new('Array', 'ARRAY')
_m.count = 17
_m.use_constant_offset = True
_m.constant_offset_displace = (0.0, 0.0, -0.5)
_m.use_relative_offset = False
_m.relative_offset_displace = (0.0, 0.0, 1.0)
ob_jro1.location = (0.0, 0.0, 8.0)
ob_jro1.color = (0.02, 1.0, 0.0, 1.0)
ob_jro1.display_type = 'WIRE'
ob_jro1.show_name = True
ob_jro1.show_in_front = True
ob_jro2.location = (0.0, 0.0, 7.0)
ob_jro2.color = (0.02, 1.0, 0.0, 1.0)
ob_jro2.display_type = 'WIRE'
ob_jro2.show_name = True
ob_jro2.show_in_front = True
ob_jro3.location = (0.0, 0.0, 6.0)
ob_jro3.color = (0.02, 1.0, 0.0, 1.0)
ob_jro3.display_type = 'WIRE'
ob_jro3.show_name = True
ob_jro3.show_in_front = True
ob_jro4.location = (0.0, 0.0, 5.0)
ob_jro4.color = (0.02, 1.0, 0.0, 1.0)
ob_jro4.display_type = 'WIRE'
ob_jro4.show_name = True
ob_jro4.show_in_front = True
ob_jro5.location = (0.0, 0.0, 4.0)
ob_jro5.color = (0.02, 1.0, 0.0, 1.0)
ob_jro5.display_type = 'WIRE'
ob_jro5.show_name = True
ob_jro5.show_in_front = True
ob_jro6.location = (0.0, 0.0, 3.0)
ob_jro6.color = (0.02, 1.0, 0.0, 1.0)
ob_jro6.display_type = 'WIRE'
ob_jro6.show_name = True
ob_jro6.show_in_front = True
ob_jro7.location = (0.0, 0.0, 2.0)
ob_jro7.color = (0.02, 1.0, 0.0, 1.0)
ob_jro7.display_type = 'WIRE'
ob_jro7.show_name = True
ob_jro7.show_in_front = True
ob_jro8.location = (0.0, 0.0, 1.0)
ob_jro8.color = (0.02, 1.0, 0.0, 1.0)
ob_jro8.display_type = 'WIRE'
ob_jro8.show_name = True
ob_jro8.show_in_front = True
ob_jro9.location = (0.0, 0.0, 0.0)
ob_jro9.color = (0.02, 1.0, 0.0, 1.0)
ob_jro9.display_type = 'WIRE'
ob_jro9.show_name = True
ob_jro9.show_in_front = True
ob_xjro1.location = (0.0, 0.0, 8.2)
ob_xjro1.color = (1.0, 0.24, 0.0, 1.0)
ob_xjro1.show_name = True
ob_xjro1.show_all_edges = True
ob_xjro1_sro1.location = (0.0, 0.0, 7.96)
ob_xjro1_sro1.color = (1.0, 0.24, 0.0, 1.0)
ob_xjro1_sro1.show_name = True
ob_xjro1_sro1.show_all_edges = True
ob_xjro2_sro1.location = (0.0, 0.0, 7.04)
ob_xjro2_sro1.color = (1.0, 0.24, 0.0, 1.0)
ob_xjro2_sro1.show_name = True
ob_xjro2_sro1.show_all_edges = True
ob_xjro2_sro2.location = (0.0, 0.0, 6.96)
ob_xjro2_sro2.color = (1.0, 0.24, 0.0, 1.0)
ob_xjro2_sro2.show_name = True
ob_xjro2_sro2.show_all_edges = True
ob_xjro3_sro2.location = (0.0, 0.0, 6.04)
ob_xjro3_sro2.color = (1.0, 0.24, 0.0, 1.0)
ob_xjro3_sro2.show_name = True
ob_xjro3_sro2.show_all_edges = True
ob_xjro3_sro3.location = (0.0, 0.0, 5.96)
ob_xjro3_sro3.color = (1.0, 0.24, 0.0, 1.0)
ob_xjro3_sro3.show_name = True
ob_xjro3_sro3.show_all_edges = True
ob_xjro4_sro3.location = (0.0, 0.0, 5.04)
ob_xjro4_sro3.color = (1.0, 0.24, 0.0, 1.0)
ob_xjro4_sro3.show_name = True
ob_xjro4_sro3.show_all_edges = True
ob_xjro4_sro4.location = (0.0, 0.0, 4.96)
ob_xjro4_sro4.color = (1.0, 0.24, 0.0, 1.0)
ob_xjro4_sro4.show_name = True
ob_xjro4_sro4.show_all_edges = True
ob_xjro5_sro4.location = (0.0, 0.0, 4.04)
ob_xjro5_sro4.color = (1.0, 0.24, 0.0, 1.0)
ob_xjro5_sro4.show_name = True
ob_xjro5_sro4.show_all_edges = True
ob_xjro5_sro5.location = (0.0, 0.0, 3.96)
ob_xjro5_sro5.color = (1.0, 0.24, 0.0, 1.0)
ob_xjro5_sro5.show_name = True
ob_xjro5_sro5.show_all_edges = True
ob_xjro6_sro5.location = (0.0, 0.0, 3.04)
ob_xjro6_sro5.color = (1.0, 0.24, 0.0, 1.0)
ob_xjro6_sro5.show_name = True
ob_xjro6_sro5.show_all_edges = True
ob_xjro6_sro6.location = (0.0, 0.0, 2.96)
ob_xjro6_sro6.color = (1.0, 0.24, 0.0, 1.0)
ob_xjro6_sro6.show_name = True
ob_xjro6_sro6.show_all_edges = True
ob_xjro7_sro6.location = (0.0, 0.0, 2.04)
ob_xjro7_sro6.color = (1.0, 0.24, 0.0, 1.0)
ob_xjro7_sro6.show_name = True
ob_xjro7_sro6.show_all_edges = True
ob_xjro7_sro7.location = (0.0, 0.0, 1.96)
ob_xjro7_sro7.color = (1.0, 0.24, 0.0, 1.0)
ob_xjro7_sro7.show_name = True
ob_xjro7_sro7.show_all_edges = True
ob_xjro8_sro7.location = (0.0, 0.0, 1.04)
ob_xjro8_sro7.color = (1.0, 0.24, 0.0, 1.0)
ob_xjro8_sro7.show_name = True
ob_xjro8_sro7.show_all_edges = True
ob_xjro8_sro8.location = (0.0, 0.0, 0.96)
ob_xjro8_sro8.color = (1.0, 0.24, 0.0, 1.0)
ob_xjro8_sro8.show_name = True
ob_xjro8_sro8.show_all_edges = True
ob_xjro9_sro8.location = (0.0, 0.0, 0.04)
ob_xjro9_sro8.color = (1.0, 0.24, 0.0, 1.0)
ob_xjro9_sro8.show_name = True
ob_xjro9_sro8.show_all_edges = True
ob_xjro9.location = (0.0, 0.0, -0.5)
ob_xjro9.color = (1.0, 0.24, 0.0, 1.0)
ob_xjro9.show_name = True
ob_xjro9.show_all_edges = True

# ---- collection membership
col_mesh.objects.link(ob_chain)
col_joints.objects.link(ob_jro1)
col_joints.objects.link(ob_jro2)
col_joints.objects.link(ob_jro3)
col_joints.objects.link(ob_jro4)
col_joints.objects.link(ob_jro5)
col_joints.objects.link(ob_jro6)
col_joints.objects.link(ob_jro7)
col_joints.objects.link(ob_jro8)
col_joints.objects.link(ob_jro9)
col_planes.objects.link(ob_xjro1)
col_planes.objects.link(ob_xjro1_sro1)
col_planes.objects.link(ob_xjro2_sro1)
col_planes.objects.link(ob_xjro2_sro2)
col_planes.objects.link(ob_xjro3_sro2)
col_planes.objects.link(ob_xjro3_sro3)
col_planes.objects.link(ob_xjro4_sro3)
col_planes.objects.link(ob_xjro4_sro4)
col_planes.objects.link(ob_xjro5_sro4)
col_planes.objects.link(ob_xjro5_sro5)
col_planes.objects.link(ob_xjro6_sro5)
col_planes.objects.link(ob_xjro6_sro6)
col_planes.objects.link(ob_xjro7_sro6)
col_planes.objects.link(ob_xjro7_sro7)
col_planes.objects.link(ob_xjro8_sro7)
col_planes.objects.link(ob_xjro8_sro8)
col_planes.objects.link(ob_xjro9_sro8)
col_planes.objects.link(ob_xjro9)

# ---- scene / render settings (as saved in the file)
scene.frame_start = 1; scene.frame_end = 250; scene.frame_set(1)
scene.render.engine = 'BLENDER_EEVEE_NEXT'
scene.cycles.use_denoising = False
scene.cycles.sampling_pattern = 'TABULATED_SOBOL'
scene.cycles.use_light_tree = False
scene.view_settings.view_transform = 'Filmic'
bpy.context.view_layer.update()

# ---- added for rendering (the .blend has no active camera and no usable light): camera, sun
cam_auto = bpy.data.cameras.new('AutoCamera')
cam_auto.lens = 50.0
cam_auto.sensor_width = 36.0
cam_auto.clip_end = 1000.0
ob_auto_camera = bpy.data.objects.new('AutoCamera', cam_auto)
scene.collection.objects.link(ob_auto_camera)
ob_auto_camera.location = (8.05323, -9.66388, 10.2926)
ob_auto_camera.rotation_euler = (1.09748, -7.21219e-08, 0.694738)
scene.camera = ob_auto_camera
light_auto_sun = bpy.data.lights.new('AutoSun', 'SUN')
light_auto_sun.energy = 3.0
light_auto_sun.angle = 0.0523599
ob_auto_sun = bpy.data.objects.new('AutoSun', light_auto_sun)
scene.collection.objects.link(ob_auto_sun)
ob_auto_sun.rotation_euler = (0.872665, 0.174533, 0.523599)
bpy.context.view_layer.update()
